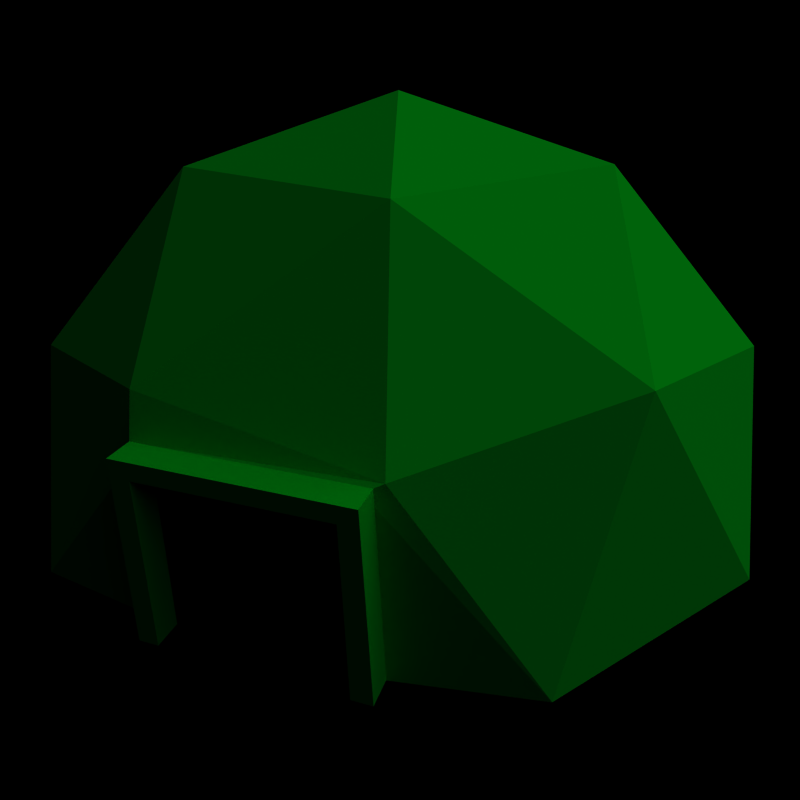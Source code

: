 # Source: base.blend  (saved by Blender 2.49.2; exported with 4.5.12 LTS)
import bpy
from mathutils import Matrix  # noqa: F401  (used for matrix-valued properties, if any)

bpy.ops.wm.read_factory_settings(use_empty=True)
scene = bpy.context.scene
scene.name = 'Scene'

# ---- collections
col_collection_1 = bpy.data.collections.new('Collection 1'); scene.collection.children.link(col_collection_1)

# ---- materials (node trees are filled in below, after node groups)
mat_material_001 = bpy.data.materials.new('Material.001')
mat_material_001.alpha_threshold = 0.0
mat_material_001.diffuse_color = (0.0, 1.0, 0.112, 1.0)
mat_material_001.roughness = 0.5
mat_material_001.line_color = (0.0, 0.0, 0.0, 1.0)

# ---- material node trees

# ---- world
world_world = bpy.data.worlds.new('World'); scene.world = world_world
world_world.color = (0.0, 0.0, 0.0)
world_world.use_sun_shadow = False
world_world.sun_shadow_jitter_overblur = 0.0
world_world.cycles.sampling_method = 'MANUAL'
world_world.cycles.sample_map_resolution = 256

# ---- cameras
cam_camera = bpy.data.cameras.new('Camera')
cam_camera.passepartout_alpha = 0.2
cam_camera.clip_end = 100.0
cam_camera.lens = 35.0
cam_camera.ortho_scale = 7.314
cam_camera.show_passepartout = False
cam_camera.show_safe_areas = True
cam_camera.dof.focus_distance = 0.0
cam_camera.dof.aperture_fstop = 128.0

# ---- lights
light_spot = bpy.data.lights.new('Spot', 'SUN')
light_spot.transmission_factor = 0.0
light_spot.cutoff_distance = 30.0
light_spot.angle = 1.571
light_spot.energy = 1.368
light_spot.shadow_buffer_clip_start = 1.001
light_spot.shadow_soft_size = 1.0
light_spot.shadow_cascade_max_distance = 1000.0
light_spot.cycles.use_multiple_importance_sampling = False

# ---- meshes
me_sphere = bpy.data.meshes.new('Sphere')
me_sphere.from_pydata([(0.2764, -0.8506, 0.4472), (-0.7236, -0.5257, 0.4472), (-0.7236, 0.5257, 0.4472), (0.2764, 0.8506, 0.4472), (0.8944, 0.0, 0.4472), (0.0, 0.0, 1.0), (0.9511, 0.309, 0.0), (0.9511, -0.309, 0.0), (0.5878, -0.809, 0.0), (-0.5878, -0.809, 0.0), (-0.9511, -0.309, 0.0), (-0.9511, 0.309, 0.0), (-0.5878, 0.809, 0.0), (0.0, 1.0, 0.0), (0.5878, 0.809, 0.0), (0.6882, -0.5, 0.5257), (-0.2629, -0.809, 0.5257), (-0.8506, 0.0, 0.5257), (-0.2629, 0.809, 0.5257), (0.6882, 0.5, 0.5257), (0.5257, 0.0, 0.8507), (0.1625, -0.5, 0.8507), (-0.4253, -0.309, 0.8507), (-0.4253, 0.309, 0.8507), (0.1625, 0.5, 0.8507), (0.2585, -0.8615, 0.4406), (0.2732, -0.8614, 0.0), (-0.2408, -0.8613, 0.4428), (-0.252, -0.8608, 0.0), (-0.1969, -0.8614, 0.4426), (-0.2053, -0.8609, 0.0), (0.2598, -0.8615, 0.4025), (-0.2418, -0.8613, 0.4025), (-0.1977, -0.8613, 0.4025), (0.2175, -0.8615, 0.4408), (0.2254, -0.8614, 0.0), (0.2182, -0.8615, 0.4025), (0.2254, -0.9289, -1.953e-05), (0.2182, -0.929, 0.4025), (-0.1977, -0.9289, 0.4025), (0.2732, -0.929, -1.953e-05), (0.2585, -0.929, 0.4406), (0.2175, -0.929, 0.4408), (-0.1969, -0.9289, 0.4426), (-0.2054, -0.9284, -1.953e-05), (-0.2418, -0.9288, 0.4025), (-0.252, -0.9284, -1.953e-05), (-0.2408, -0.9289, 0.4428), (0.2598, -0.929, 0.4025)], [], [(4, 7, 6), (1, 10, 9), (2, 12, 11), (3, 14, 13), (15, 7, 4), (7, 15, 8), (0, 8, 15), (1, 9, 16), (17, 10, 1), (10, 17, 11), (2, 11, 17), (18, 12, 2), (12, 18, 13), (3, 13, 18), (19, 14, 3), (14, 19, 6), (4, 6, 19), (21, 0, 15), (15, 20, 21), (5, 21, 20), (20, 15, 4), (22, 1, 16), (16, 21, 22), (5, 22, 21), (16, 0, 21), (23, 2, 17), (17, 22, 23), (5, 23, 22), (22, 17, 1), (24, 3, 18), (18, 23, 24), (5, 24, 23), (23, 18, 2), (20, 4, 19), (19, 24, 20), (5, 20, 24), (24, 19, 3), (29, 0, 16), (27, 29, 16), (8, 0, 31), (31, 0, 25), (31, 26, 8), (32, 16, 9), (28, 32, 9), (32, 27, 16), (34, 0, 29), (25, 0, 34), (36, 35, 37, 38), (33, 36, 38, 39), (35, 26, 40, 37), (25, 34, 42, 41), (34, 29, 43, 42), (30, 33, 39, 44), (32, 28, 46, 45), (27, 32, 45, 47), (26, 31, 48, 40), (31, 25, 41, 48), (28, 30, 44, 46), (29, 27, 47, 43), (37, 40, 48, 38), (38, 48, 41, 42), (39, 38, 42, 43), (45, 46, 44, 39), (47, 45, 39, 43)])
_uv = me_sphere.uv_layers.new(name='UVTex')
_uv.uv.foreach_set('vector', [0.4582, 0.1935, 0.2832, 0.06462, 0.5629, 0.0, 0.4477, 0.7898, 0.5603, 0.986, 0.2734, 0.9313, 0.7788, 0.6624, 1.0, 0.6364, 0.8334, 0.8786, 0.7799, 0.3174, 0.8339, 0.1032, 1.0, 0.3436, 0.318, 0.304, 0.2832, 0.06462, 0.4582, 0.1935, 0.2832, 0.06462, 0.318, 0.304, 0.08642, 0.263, 0.1916, 0.4584, 0.08642, 0.263, 0.318, 0.304, 0.4477, 0.7898, 0.2734, 0.9313, 0.2876, 0.6715, 0.6244, 0.7486, 0.5603, 0.986, 0.4477, 0.7898, 0.5603, 0.986, 0.6244, 0.7486, 0.8334, 0.8786, 0.7788, 0.6624, 0.8334, 0.8786, 0.6244, 0.7486, 0.8051, 0.4895, 1.0, 0.6364, 0.7788, 0.6624, 1.0, 0.6364, 0.8051, 0.4895, 1.0, 0.3436, 0.7799, 0.3174, 1.0, 0.3436, 0.8051, 0.4895, 0.6283, 0.2321, 0.8339, 0.1032, 0.7799, 0.3174, 0.8339, 0.1032, 0.6283, 0.2321, 0.5629, 0.0, 0.4582, 0.1935, 0.5629, 0.0, 0.6283, 0.2321, 0.386, 0.4817, 0.1916, 0.4584, 0.318, 0.304, 0.318, 0.304, 0.4956, 0.351, 0.386, 0.4817, 0.5332, 0.4868, 0.386, 0.4817, 0.4956, 0.351, 0.4956, 0.351, 0.318, 0.304, 0.4582, 0.1935, 0.4886, 0.6242, 0.4477, 0.7898, 0.2876, 0.6715, 0.2876, 0.6715, 0.386, 0.4817, 0.4886, 0.6242, 0.5332, 0.4868, 0.4886, 0.6242, 0.386, 0.4817, 0.2876, 0.6715, 0.1916, 0.4584, 0.386, 0.4817, 0.6463, 0.5697, 0.7788, 0.6624, 0.6244, 0.7486, 0.6244, 0.7486, 0.4886, 0.6242, 0.6463, 0.5697, 0.5332, 0.4868, 0.6463, 0.5697, 0.4886, 0.6242, 0.4886, 0.6242, 0.6244, 0.7486, 0.4477, 0.7898, 0.648, 0.4078, 0.7799, 0.3174, 0.8051, 0.4895, 0.8051, 0.4895, 0.6463, 0.5697, 0.648, 0.4078, 0.5332, 0.4868, 0.648, 0.4078, 0.6463, 0.5697, 0.6463, 0.5697, 0.8051, 0.4895, 0.7788, 0.6624, 0.4956, 0.351, 0.4582, 0.1935, 0.6283, 0.2321, 0.6283, 0.2321, 0.648, 0.4078, 0.4956, 0.351, 0.5332, 0.4868, 0.4956, 0.351, 0.648, 0.4078, 0.648, 0.4078, 0.6283, 0.2321, 0.7799, 0.3174, 0.2385, 0.666, 0.1916, 0.4584, 0.2876, 0.6715, 0.2458, 0.6884, 0.2385, 0.666, 0.2876, 0.6715, 0.08642, 0.263, 0.1916, 0.4584, 0.1637, 0.4598, 0.1637, 0.4598, 0.1916, 0.4584, 0.1857, 0.4702, 0.1637, 0.4598, 0.02529, 0.3747, 0.08642, 0.263, 0.2365, 0.7053, 0.2876, 0.6715, 0.2734, 0.9313, 0.1626, 0.8482, 0.2365, 0.7053, 0.2734, 0.9313, 0.2365, 0.7053, 0.2458, 0.6884, 0.2876, 0.6715, 0.1912, 0.4957, 0.1916, 0.4584, 0.2385, 0.666, 0.1857, 0.4702, 0.1916, 0.4584, 0.1912, 0.4957, 0.1166, 0.5224, 0.0, 0.4195, 0.04188, 0.4305, 0.1397, 0.5066, 0.1602, 0.6817, 0.1166, 0.5224, 0.1397, 0.5066, 0.1906, 0.6824, 0.0, 0.4195, 0.02529, 0.3747, 0.05131, 0.4204, 0.04188, 0.4305, 0.1857, 0.4702, 0.1912, 0.4957, 0.162, 0.5056, 0.1589, 0.49, 0.1912, 0.4957, 0.2385, 0.666, 0.2104, 0.6714, 0.162, 0.5056, 0.1208, 0.8359, 0.1602, 0.6817, 0.1906, 0.6824, 0.1492, 0.802, 0.2365, 0.7053, 0.1626, 0.8482, 0.1613, 0.8088, 0.2101, 0.6963, 0.2458, 0.6884, 0.2365, 0.7053, 0.2101, 0.6963, 0.2167, 0.6847, 0.02529, 0.3747, 0.1637, 0.4598, 0.1467, 0.4845, 0.05131, 0.4204, 0.1637, 0.4598, 0.1857, 0.4702, 0.1589, 0.49, 0.1467, 0.4845, 0.1626, 0.8482, 0.1208, 0.8359, 0.1492, 0.802, 0.1613, 0.8088, 0.2385, 0.666, 0.2458, 0.6884, 0.2167, 0.6847, 0.2104, 0.6714, 0.04188, 0.4305, 0.05131, 0.4204, 0.1467, 0.4845, 0.1397, 0.5066, 0.1397, 0.5066, 0.1467, 0.4845, 0.1589, 0.49, 0.162, 0.5056, 0.1906, 0.6824, 0.1397, 0.5066, 0.162, 0.5056, 0.2104, 0.6714, 0.2101, 0.6963, 0.1613, 0.8088, 0.1492, 0.802, 0.1906, 0.6824, 0.2167, 0.6847, 0.2101, 0.6963, 0.1906, 0.6824, 0.2104, 0.6714])
me_sphere.materials.append(mat_material_001)
me_sphere.use_remesh_preserve_volume = False
me_sphere.use_remesh_preserve_attributes = False
me_sphere.use_mirror_vertex_groups = False
me_sphere.update()

# ---- objects
ob_sphere = bpy.data.objects.new('Sphere', me_sphere)
ob_lamp = bpy.data.objects.new('Lamp', light_spot)
ob_camera = bpy.data.objects.new('Camera', cam_camera)

# ---- transforms, parenting, visibility, modifiers, constraints
ob_sphere.location = (0.0, 0.0, 0.0)
ob_sphere.scale = (1.128, 1.128, 1.128)
ob_sphere.lock_rotations_4d = False
ob_sphere.empty_display_type = 'ARROWS'
ob_sphere.lineart.crease_threshold = 0.0
ob_lamp.location = (0.01117, 0.06104, 5.904)
ob_lamp.rotation_euler = (0.6503, 0.05522, 1.866)
ob_lamp.lock_rotations_4d = False
ob_lamp.empty_display_type = 'ARROWS'
ob_lamp.color = (0.0, 0.0, 0.0, 0.0)
ob_lamp.lineart.crease_threshold = 0.0
ob_camera.location = (0.7752, -2.141, 1.316)
ob_camera.rotation_euler = (1.109, 0.01082, 0.3446)
ob_camera.lock_rotations_4d = False
ob_camera.empty_display_type = 'ARROWS'
ob_camera.color = (0.0, 0.0, 0.0, 0.0)
ob_camera.display_type = 'WIRE'
ob_camera.lineart.crease_threshold = 0.0

# ---- collection membership
col_collection_1.objects.link(ob_sphere)
col_collection_1.objects.link(ob_lamp)
col_collection_1.objects.link(ob_camera)

# ---- scene / render settings (as saved in the file)
scene.camera = ob_camera
scene.frame_start = 1; scene.frame_end = 250; scene.frame_set(1)
scene.render.engine = 'BLENDER_EEVEE_NEXT'
scene.render.image_settings.color_mode = 'RGB'
scene.render.image_settings.quality = 100
scene.render.image_settings.compression = 100
scene.render.image_settings.exr_codec = 'RLE'
scene.render.resolution_x = 145
scene.render.resolution_y = 145
scene.render.pixel_aspect_x = 100.0
scene.render.pixel_aspect_y = 100.0
scene.render.fps = 25
scene.render.dither_intensity = 0.0
scene.render.use_compositing = False
scene.render.use_sequencer = False
scene.render.bake_margin = 2
scene.render.bake_bias = 0.0
scene.render.use_stamp_time = False
scene.render.use_stamp_date = False
scene.render.use_stamp_frame = False
scene.render.use_stamp_camera = False
scene.render.use_stamp_scene = False
scene.render.use_stamp_filename = False
scene.render.use_stamp_render_time = False
scene.render.stamp_font_size = 0
scene.cycles.use_denoising = False
scene.cycles.samples = 10
scene.cycles.sampling_pattern = 'TABULATED_SOBOL'
scene.cycles.light_sampling_threshold = 0.0
scene.cycles.use_adaptive_sampling = False
scene.cycles.use_light_tree = False
scene.cycles.blur_glossy = 0.0
scene.cycles.volume_bounces = 1
scene.cycles.pixel_filter_type = 'GAUSSIAN'
scene.cycles.sample_clamp_indirect = 0.0
scene.view_settings.view_transform = 'Raw'
bpy.context.view_layer.update()
